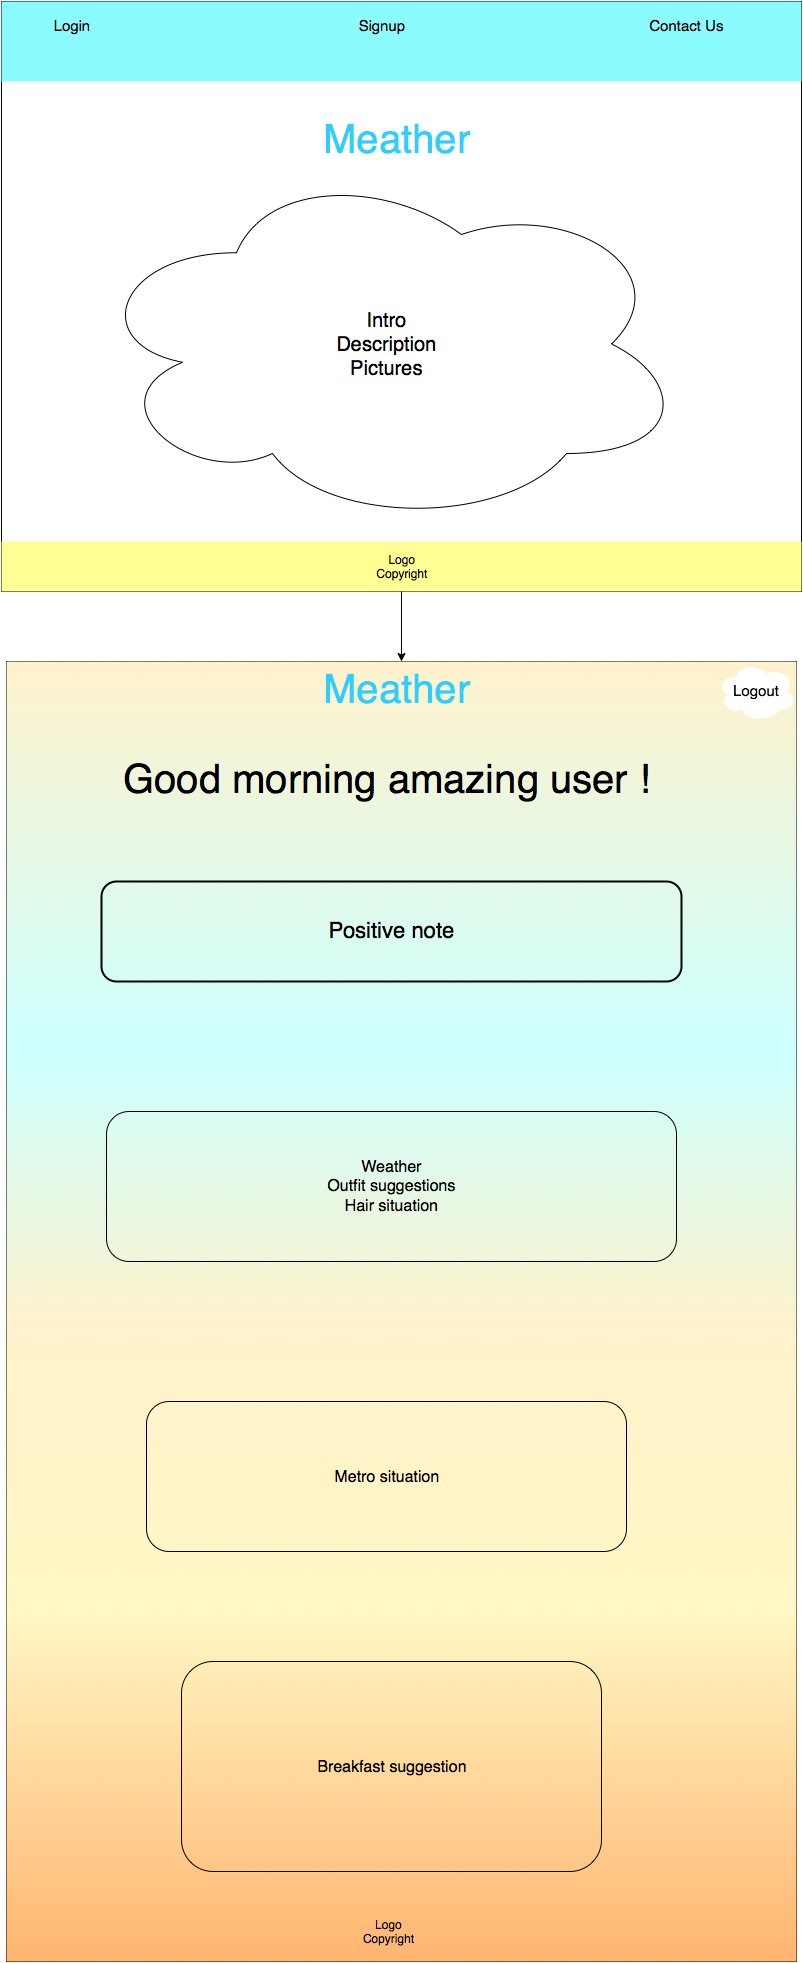

The diagram above was exported from draw.io. Its source (the exported page's mxGraphModel, read from the mxfile embedded in the PNG):
<mxGraphModel dx="956" dy="654" grid="1" gridSize="10" guides="1" tooltips="1" connect="1" arrows="1" fold="1" page="1" pageScale="1" pageWidth="826" pageHeight="1169" background="#ffffff" math="0" shadow="0">
  <root>
    <mxCell id="0" />
    <mxCell id="1" parent="0" />
    <mxCell id="2" value="" style="whiteSpace=wrap;html=1;" vertex="1" parent="1">
      <mxGeometry x="10" y="10" width="800" height="590" as="geometry" />
    </mxCell>
    <mxCell id="3" value="" style="rounded=1;whiteSpace=wrap;html=1;strokeColor=none;strokeWidth=8;shadow=0;glass=1;comic=0;" vertex="1" parent="1">
      <mxGeometry x="310" y="40" width="190" height="100" as="geometry" />
    </mxCell>
    <mxCell id="4" value="&lt;font style=&quot;font-size: 40px&quot; color=&quot;#2ECEFF&quot;&gt;Meather&lt;/font&gt;" style="text;html=1;strokeColor=none;fillColor=none;align=center;verticalAlign=middle;whiteSpace=wrap;overflow=hidden;labelBorderColor=none;labelBackgroundColor=none;" vertex="1" parent="1">
      <mxGeometry x="328" y="120" width="154" height="60" as="geometry" />
    </mxCell>
    <mxCell id="5" value="" style="whiteSpace=wrap;html=1;labelBorderColor=#004C99;labelBackgroundColor=#CCE5FF;plain-blue;gradientColor=none;gradientDirection=north;strokeColor=none;fillColor=#8CFBFF;" vertex="1" parent="1">
      <mxGeometry x="10" y="10" width="800" height="80" as="geometry" />
    </mxCell>
    <mxCell id="6" value="&lt;font style=&quot;font-size: 15px&quot;&gt;Login&lt;/font&gt;" style="text;html=1;strokeColor=none;fillColor=none;align=center;verticalAlign=middle;whiteSpace=wrap;overflow=hidden;" vertex="1" parent="1">
      <mxGeometry x="30" y="10" width="100" height="50" as="geometry" />
    </mxCell>
    <mxCell id="7" value="&lt;font style=&quot;font-size: 15px&quot;&gt;Signup&lt;/font&gt;" style="text;html=1;strokeColor=none;fillColor=none;align=center;verticalAlign=middle;whiteSpace=wrap;overflow=hidden;" vertex="1" parent="1">
      <mxGeometry x="340" y="10" width="100" height="50" as="geometry" />
    </mxCell>
    <mxCell id="8" value="&lt;font style=&quot;font-size: 15px&quot;&gt;Contact Us&lt;br&gt;&lt;/font&gt;" style="text;html=1;strokeColor=none;fillColor=none;align=center;verticalAlign=middle;whiteSpace=wrap;overflow=hidden;" vertex="1" parent="1">
      <mxGeometry x="640" y="10" width="110" height="50" as="geometry" />
    </mxCell>
    <mxCell id="9" value="Logo&lt;br&gt;Copyright&lt;br&gt;" style="whiteSpace=wrap;html=1;strokeColor=none;fillColor=#FFFF94;" vertex="1" parent="1">
      <mxGeometry x="10" y="550" width="800" height="50" as="geometry" />
    </mxCell>
    <mxCell id="10" value="" style="ellipse;shape=cloud;whiteSpace=wrap;html=1;" vertex="1" parent="1">
      <mxGeometry x="95" y="170" width="600" height="365" as="geometry" />
    </mxCell>
    <mxCell id="11" value="&lt;font style=&quot;font-size: 20px&quot;&gt;Intro&lt;br&gt;Description&lt;br&gt;Pictures&lt;br&gt;&lt;/font&gt;" style="text;html=1;strokeColor=none;fillColor=none;align=center;verticalAlign=middle;whiteSpace=wrap;overflow=hidden;" vertex="1" parent="1">
      <mxGeometry x="120" y="283" width="550" height="140" as="geometry" />
    </mxCell>
    <mxCell id="12" value="" style="endArrow=classic;html=1;exitX=0.5;exitY=1;entryX=0.5;entryY=0;" edge="1" source="9" target="13" parent="1">
      <mxGeometry x="410" y="600" width="50" height="50" as="geometry">
        <mxPoint x="415" y="710" as="sourcePoint" />
        <mxPoint x="430" y="650" as="targetPoint" />
      </mxGeometry>
    </mxCell>
    <mxCell id="13" value="" style="whiteSpace=wrap;html=1;fillColor=#ffffff;strokeColor=#000000;" vertex="1" parent="1">
      <mxGeometry x="15" y="670" width="790" height="1300" as="geometry" />
    </mxCell>
    <mxCell id="14" value="" style="whiteSpace=wrap;html=1;plain-yellow;fillColor=#FFF2CC;gradientColor=#CCFFFF;gradientDirection=south;strokeColor=none;" vertex="1" parent="1">
      <mxGeometry x="15" y="670" width="790" height="390" as="geometry" />
    </mxCell>
    <mxCell id="15" value="" style="whiteSpace=wrap;html=1;plain-yellow;fillColor=#CCFFFF;gradientColor=#FFF2CC;strokeColor=none;" vertex="1" parent="1">
      <mxGeometry x="15" y="1060" width="790" height="280" as="geometry" />
    </mxCell>
    <mxCell id="16" value="&lt;font style=&quot;font-size: 40px&quot;&gt;Good morning amazing user !&lt;br&gt;&lt;/font&gt;" style="text;html=1;strokeColor=none;fillColor=none;align=center;verticalAlign=middle;whiteSpace=wrap;overflow=hidden;" vertex="1" parent="1">
      <mxGeometry x="115" y="740" width="560" height="100" as="geometry" />
    </mxCell>
    <mxCell id="17" value="&lt;font style=&quot;font-size: 22px&quot;&gt;Positive note&lt;br&gt;&lt;/font&gt;" style="text;html=1;align=center;verticalAlign=middle;whiteSpace=wrap;overflow=hidden;fillColor=none;strokeColor=#000000;glass=1;strokeWidth=2;rounded=1;" vertex="1" parent="1">
      <mxGeometry x="110" y="890" width="580" height="100" as="geometry" />
    </mxCell>
    <mxCell id="18" value="&lt;font style=&quot;font-size: 16px&quot;&gt;Weather&lt;br&gt;Outfit suggestions&lt;br&gt;Hair situation&lt;br&gt;&lt;/font&gt;" style="text;html=1;strokeColor=#000000;fillColor=none;align=center;verticalAlign=middle;whiteSpace=wrap;overflow=hidden;rounded=1;" vertex="1" parent="1">
      <mxGeometry x="115" y="1120" width="570" height="150" as="geometry" />
    </mxCell>
    <mxCell id="19" value="" style="whiteSpace=wrap;html=1;plain-yellow;fillColor=#FFF2CC;gradientColor=#FFF7C4;strokeColor=none;" vertex="1" parent="1">
      <mxGeometry x="15" y="1340" width="790" height="280" as="geometry" />
    </mxCell>
    <mxCell id="20" value="" style="whiteSpace=wrap;html=1;plain-yellow;fillColor=#FFF7C4;gradientColor=#FFB570;strokeColor=none;" vertex="1" parent="1">
      <mxGeometry x="15" y="1620" width="790" height="350" as="geometry" />
    </mxCell>
    <mxCell id="21" value="&lt;font style=&quot;font-size: 16px&quot;&gt;Metro situation&lt;/font&gt;&lt;br&gt;" style="text;html=1;strokeColor=#000000;fillColor=none;align=center;verticalAlign=middle;whiteSpace=wrap;overflow=hidden;rounded=1;" vertex="1" parent="1">
      <mxGeometry x="155" y="1410" width="480" height="150" as="geometry" />
    </mxCell>
    <mxCell id="22" value="&lt;font style=&quot;font-size: 16px&quot;&gt;Breakfast suggestion&lt;/font&gt;&lt;br&gt;" style="text;html=1;strokeColor=#000000;fillColor=none;align=center;verticalAlign=middle;whiteSpace=wrap;overflow=hidden;rounded=1;" vertex="1" parent="1">
      <mxGeometry x="190" y="1670" width="420" height="210" as="geometry" />
    </mxCell>
    <mxCell id="23" value="&lt;div align=&quot;center&quot;&gt;Logo&lt;br&gt;Copyright&lt;br&gt;&lt;/div&gt;" style="text;html=1;" vertex="1" parent="1">
      <mxGeometry x="370" y="1920" width="60" height="40" as="geometry" />
    </mxCell>
    <mxCell id="24" value="" style="ellipse;shape=cloud;whiteSpace=wrap;html=1;strokeColor=none;fillColor=#ffffff;" vertex="1" parent="1">
      <mxGeometry x="725" y="670" width="80" height="60" as="geometry" />
    </mxCell>
    <mxCell id="25" value="&lt;font style=&quot;font-size: 15px&quot;&gt;Logout&lt;/font&gt;" style="text;html=1;strokeColor=none;fillColor=none;align=center;verticalAlign=middle;whiteSpace=wrap;overflow=hidden;" vertex="1" parent="1">
      <mxGeometry x="740" y="690" width="50" height="20" as="geometry" />
    </mxCell>
    <mxCell id="26" value="&lt;font style=&quot;font-size: 40px&quot; color=&quot;#2ECEFF&quot;&gt;Meather&lt;/font&gt;" style="text;html=1;strokeColor=none;fillColor=none;align=center;verticalAlign=middle;whiteSpace=wrap;overflow=hidden;labelBorderColor=none;labelBackgroundColor=none;" vertex="1" parent="1">
      <mxGeometry x="328" y="670" width="154" height="60" as="geometry" />
    </mxCell>
  </root>
</mxGraphModel>